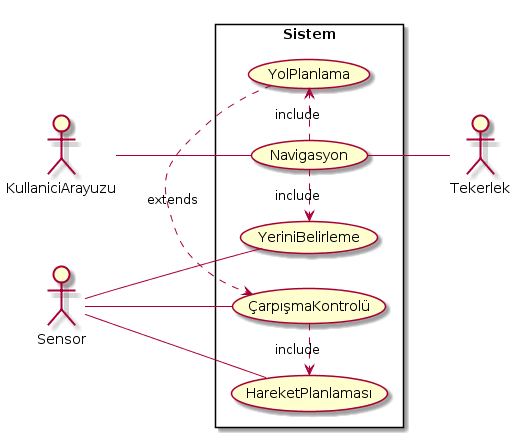

The diagram above was rendered by PlantUML. Its source (embedded in the PNG):
@startuml
left to right direction
skinparam packageStyle rectangle
actor KullaniciArayuzu
actor Sensor
actor Tekerlek
rectangle Sistem{
   Sensor -- (YeriniBelirleme)
   Sensor -- (ÇarpışmaKontrolü)
   Sensor -- (HareketPlanlaması)
   KullaniciArayuzu -- (Navigasyon)
   (Navigasyon) .> (YolPlanlama) : include
   (YolPlanlama) .> (ÇarpışmaKontrolü) : extends
   (ÇarpışmaKontrolü) .> (HareketPlanlaması) : include 
   (Navigasyon) -- Tekerlek
   (Navigasyon) .> (YeriniBelirleme) : include
}
@enduml